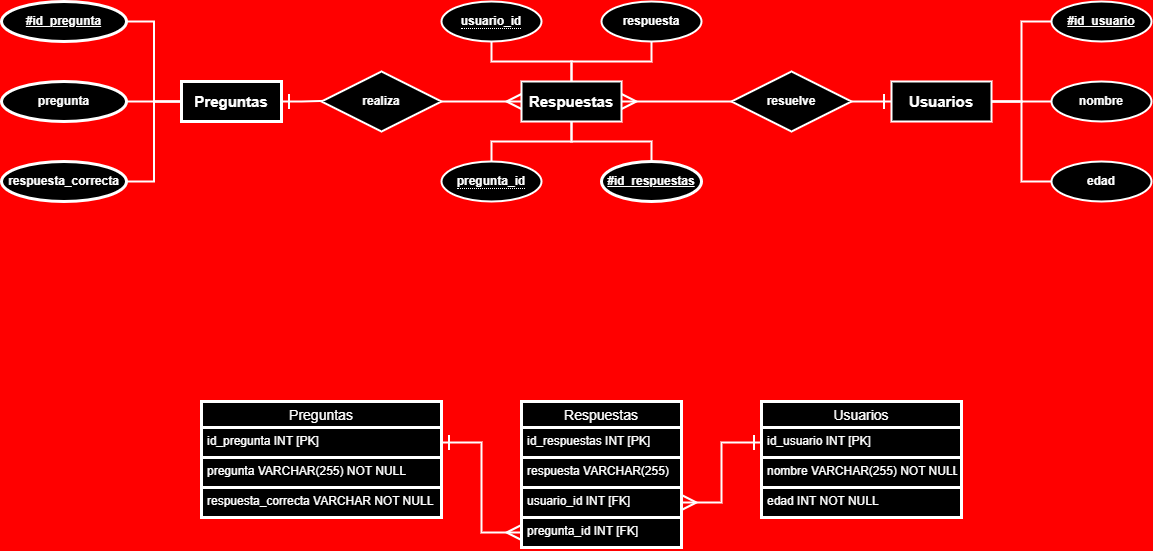

The diagram above was exported from draw.io. Its source (the exported page's mxGraphModel, read from the mxfile embedded in the PNG):
<mxGraphModel dx="1682" dy="315" grid="1" gridSize="10" guides="1" tooltips="1" connect="1" arrows="1" fold="1" page="1" pageScale="1" pageWidth="850" pageHeight="1100" background="#FF0000" math="0" shadow="0">
  <root>
    <mxCell id="0" />
    <mxCell id="1" parent="0" />
    <mxCell id="63" style="edgeStyle=orthogonalEdgeStyle;rounded=0;jumpSize=6;html=1;exitX=1;exitY=0.5;exitDx=0;exitDy=0;entryX=0.067;entryY=0.487;entryDx=0;entryDy=0;strokeWidth=2;startArrow=ERone;startFill=0;endArrow=none;endFill=0;startSize=12;endSize=12;entryPerimeter=0;strokeColor=#FFFFFF;" parent="1" source="2" target="61" edge="1">
      <mxGeometry relative="1" as="geometry" />
    </mxCell>
    <mxCell id="2" value="Preguntas" style="whiteSpace=wrap;html=1;align=center;fontStyle=1;fontSize=15;fontColor=#FFFFFF;strokeColor=#FFFFFF;fillColor=#000000;strokeWidth=3;" parent="1" vertex="1">
      <mxGeometry x="20" y="160" width="100" height="40" as="geometry" />
    </mxCell>
    <mxCell id="3" value="Respuestas" style="whiteSpace=wrap;html=1;align=center;fontStyle=1;fontSize=15;fillColor=#000000;strokeColor=#FFFFFF;strokeWidth=2;fontColor=#FFFFFF;" parent="1" vertex="1">
      <mxGeometry x="360" y="160" width="100" height="40" as="geometry" />
    </mxCell>
    <mxCell id="4" value="Usuarios" style="whiteSpace=wrap;html=1;align=center;fontStyle=1;fontSize=15;fillColor=#000000;strokeWidth=2;strokeColor=#FFFFFF;fontColor=#FFFFFF;" parent="1" vertex="1">
      <mxGeometry x="730" y="160" width="100" height="40" as="geometry" />
    </mxCell>
    <mxCell id="73" style="edgeStyle=orthogonalEdgeStyle;rounded=0;jumpSize=6;html=1;exitX=1;exitY=0.5;exitDx=0;exitDy=0;entryX=0;entryY=0.5;entryDx=0;entryDy=0;strokeWidth=2;fontColor=#FFFFFF;startArrow=none;startFill=0;endArrow=none;endFill=0;startSize=12;endSize=12;strokeColor=#FFFFFF;" parent="1" source="5" target="2" edge="1">
      <mxGeometry relative="1" as="geometry" />
    </mxCell>
    <mxCell id="5" value="#id_pregunta" style="ellipse;whiteSpace=wrap;html=1;align=center;fontStyle=5;fillColor=#000000;strokeWidth=3;strokeColor=#FFFFFF;fontColor=#FFFFFF;" parent="1" vertex="1">
      <mxGeometry x="-160" y="80" width="125" height="40" as="geometry" />
    </mxCell>
    <mxCell id="72" style="edgeStyle=orthogonalEdgeStyle;rounded=0;jumpSize=6;html=1;exitX=1;exitY=0.5;exitDx=0;exitDy=0;entryX=0;entryY=0.5;entryDx=0;entryDy=0;strokeWidth=2;fontColor=#FFFFFF;startArrow=none;startFill=0;endArrow=none;endFill=0;startSize=12;endSize=12;strokeColor=#FFFFFF;" parent="1" source="6" target="2" edge="1">
      <mxGeometry relative="1" as="geometry" />
    </mxCell>
    <mxCell id="6" value="pregunta" style="ellipse;whiteSpace=wrap;html=1;align=center;fontStyle=1;fillColor=#000000;strokeWidth=3;strokeColor=#FFFFFF;fontColor=#FFFFFF;" parent="1" vertex="1">
      <mxGeometry x="-160" y="160" width="125" height="40" as="geometry" />
    </mxCell>
    <mxCell id="74" style="edgeStyle=orthogonalEdgeStyle;rounded=0;jumpSize=6;html=1;exitX=1;exitY=0.5;exitDx=0;exitDy=0;entryX=0;entryY=0.5;entryDx=0;entryDy=0;strokeWidth=2;fontColor=#FFFFFF;startArrow=none;startFill=0;endArrow=none;endFill=0;startSize=12;endSize=12;strokeColor=#FFFFFF;" parent="1" source="7" target="2" edge="1">
      <mxGeometry relative="1" as="geometry" />
    </mxCell>
    <mxCell id="7" value="respuesta_correcta" style="ellipse;whiteSpace=wrap;html=1;align=center;fontStyle=1;fillColor=#000000;strokeWidth=3;strokeColor=#FFFFFF;fontColor=#FFFFFF;" parent="1" vertex="1">
      <mxGeometry x="-160" y="240" width="125" height="40" as="geometry" />
    </mxCell>
    <mxCell id="76" style="edgeStyle=orthogonalEdgeStyle;rounded=0;jumpSize=6;html=1;exitX=0;exitY=0.5;exitDx=0;exitDy=0;entryX=1;entryY=0.5;entryDx=0;entryDy=0;strokeWidth=2;fontColor=#FFFFFF;startArrow=none;startFill=0;endArrow=none;endFill=0;startSize=12;endSize=12;strokeColor=#FFFFFF;" parent="1" source="8" target="4" edge="1">
      <mxGeometry relative="1" as="geometry" />
    </mxCell>
    <mxCell id="8" value="#id_usuario" style="ellipse;whiteSpace=wrap;html=1;align=center;fontStyle=5;fillColor=#000000;strokeColor=#FFFFFF;fontColor=#FFFFFF;fontSize=12;strokeWidth=2;" parent="1" vertex="1">
      <mxGeometry x="890" y="80" width="100" height="40" as="geometry" />
    </mxCell>
    <mxCell id="75" style="edgeStyle=orthogonalEdgeStyle;rounded=0;jumpSize=6;html=1;exitX=0;exitY=0.5;exitDx=0;exitDy=0;entryX=1;entryY=0.5;entryDx=0;entryDy=0;strokeWidth=2;fontColor=#FFFFFF;startArrow=none;startFill=0;endArrow=none;endFill=0;startSize=12;endSize=12;strokeColor=#FFFFFF;" parent="1" source="9" target="4" edge="1">
      <mxGeometry relative="1" as="geometry" />
    </mxCell>
    <mxCell id="9" value="nombre" style="ellipse;whiteSpace=wrap;html=1;align=center;fillColor=#000000;strokeColor=#FFFFFF;fontColor=#FFFFFF;fontStyle=1;fontSize=12;strokeWidth=2;" parent="1" vertex="1">
      <mxGeometry x="890" y="160" width="100" height="40" as="geometry" />
    </mxCell>
    <mxCell id="77" style="edgeStyle=orthogonalEdgeStyle;rounded=0;jumpSize=6;html=1;exitX=0;exitY=0.5;exitDx=0;exitDy=0;entryX=1;entryY=0.5;entryDx=0;entryDy=0;strokeWidth=2;fontColor=#FFFFFF;startArrow=none;startFill=0;endArrow=none;endFill=0;startSize=12;endSize=12;strokeColor=#FFFFFF;" parent="1" source="10" target="4" edge="1">
      <mxGeometry relative="1" as="geometry" />
    </mxCell>
    <mxCell id="10" value="edad" style="ellipse;whiteSpace=wrap;html=1;align=center;fillColor=#000000;strokeColor=#FFFFFF;fontColor=#FFFFFF;fontStyle=1;fontSize=12;strokeWidth=2;" parent="1" vertex="1">
      <mxGeometry x="890" y="240" width="100" height="40" as="geometry" />
    </mxCell>
    <mxCell id="71" style="edgeStyle=orthogonalEdgeStyle;rounded=0;jumpSize=6;html=1;exitX=0.5;exitY=1;exitDx=0;exitDy=0;entryX=0.5;entryY=0;entryDx=0;entryDy=0;strokeWidth=2;fontColor=#FFFFFF;startArrow=none;startFill=0;endArrow=none;endFill=0;startSize=12;endSize=12;strokeColor=#FFFFFF;" parent="1" source="13" target="3" edge="1">
      <mxGeometry relative="1" as="geometry" />
    </mxCell>
    <mxCell id="13" value="respuesta" style="ellipse;whiteSpace=wrap;html=1;align=center;fontStyle=1;fillColor=#000000;strokeColor=#FFFFFF;strokeWidth=2;fontColor=#FFFFFF;" parent="1" vertex="1">
      <mxGeometry x="440" y="80" width="100" height="40" as="geometry" />
    </mxCell>
    <mxCell id="70" style="edgeStyle=orthogonalEdgeStyle;rounded=0;jumpSize=6;html=1;exitX=0.5;exitY=1;exitDx=0;exitDy=0;entryX=0.5;entryY=0;entryDx=0;entryDy=0;strokeWidth=2;fontColor=#FFFFFF;startArrow=none;startFill=0;endArrow=none;endFill=0;startSize=12;endSize=12;strokeColor=#FFFFFF;" parent="1" source="16" target="3" edge="1">
      <mxGeometry relative="1" as="geometry" />
    </mxCell>
    <mxCell id="16" value="&lt;span style=&quot;border-bottom: 1px dotted&quot;&gt;usuario_id&lt;/span&gt;" style="ellipse;whiteSpace=wrap;html=1;align=center;fontStyle=1;fontColor=#FFFFFF;strokeColor=#FFFFFF;strokeWidth=2;fillColor=#000000;" parent="1" vertex="1">
      <mxGeometry x="280" y="80" width="100" height="40" as="geometry" />
    </mxCell>
    <mxCell id="69" style="edgeStyle=orthogonalEdgeStyle;rounded=0;jumpSize=6;html=1;exitX=0.5;exitY=0;exitDx=0;exitDy=0;entryX=0.5;entryY=1;entryDx=0;entryDy=0;strokeWidth=2;fontColor=#FFFFFF;startArrow=none;startFill=0;endArrow=none;endFill=0;startSize=12;endSize=12;strokeColor=#FFFFFF;" parent="1" source="17" target="3" edge="1">
      <mxGeometry relative="1" as="geometry" />
    </mxCell>
    <mxCell id="17" value="&lt;span style=&quot;border-bottom: 1px dotted&quot;&gt;pregunta_id&lt;/span&gt;" style="ellipse;whiteSpace=wrap;html=1;align=center;fontStyle=1;fontColor=#FFFFFF;strokeColor=#FFFFFF;strokeWidth=2;fillColor=#000000;" parent="1" vertex="1">
      <mxGeometry x="280" y="240" width="100" height="40" as="geometry" />
    </mxCell>
    <mxCell id="68" style="edgeStyle=orthogonalEdgeStyle;rounded=0;jumpSize=6;html=1;exitX=0.5;exitY=0;exitDx=0;exitDy=0;entryX=0.5;entryY=1;entryDx=0;entryDy=0;strokeWidth=2;fontColor=#FFFFFF;startArrow=none;startFill=0;endArrow=none;endFill=0;startSize=12;endSize=12;strokeColor=#FFFFFF;" parent="1" source="44" target="3" edge="1">
      <mxGeometry relative="1" as="geometry" />
    </mxCell>
    <mxCell id="44" value="#id_respuestas" style="ellipse;whiteSpace=wrap;html=1;align=center;fontStyle=5;strokeColor=#FFFFFF;strokeWidth=3;fontSize=12;fontColor=#FFFFFF;fillColor=#000000;" parent="1" vertex="1">
      <mxGeometry x="440" y="240" width="100" height="40" as="geometry" />
    </mxCell>
    <mxCell id="45" value="Preguntas" style="swimlane;fontStyle=0;childLayout=stackLayout;horizontal=1;startSize=26;horizontalStack=0;resizeParent=1;resizeParentMax=0;resizeLast=0;collapsible=1;marginBottom=0;align=center;fontSize=14;strokeColor=#FFFFFF;strokeWidth=3;fontColor=#FFFFFF;fillColor=#000000;" parent="1" vertex="1">
      <mxGeometry x="40" y="480" width="240" height="116" as="geometry" />
    </mxCell>
    <mxCell id="46" value="id_pregunta INT [PK]" style="text;strokeColor=#FFFFFF;fillColor=#000000;spacingLeft=4;spacingRight=4;overflow=hidden;rotatable=0;points=[[0,0.5],[1,0.5]];portConstraint=eastwest;fontSize=12;strokeWidth=3;fontColor=#FFFFFF;" parent="45" vertex="1">
      <mxGeometry y="26" width="240" height="30" as="geometry" />
    </mxCell>
    <mxCell id="47" value="pregunta VARCHAR(255) NOT NULL" style="text;strokeColor=#FFFFFF;fillColor=#000000;spacingLeft=4;spacingRight=4;overflow=hidden;rotatable=0;points=[[0,0.5],[1,0.5]];portConstraint=eastwest;fontSize=12;strokeWidth=3;fontColor=#FFFFFF;" parent="45" vertex="1">
      <mxGeometry y="56" width="240" height="30" as="geometry" />
    </mxCell>
    <mxCell id="48" value="respuesta_correcta VARCHAR NOT NULL" style="text;strokeColor=#FFFFFF;fillColor=#000000;spacingLeft=4;spacingRight=4;overflow=hidden;rotatable=0;points=[[0,0.5],[1,0.5]];portConstraint=eastwest;fontSize=12;strokeWidth=3;fontColor=#FFFFFF;" parent="45" vertex="1">
      <mxGeometry y="86" width="240" height="30" as="geometry" />
    </mxCell>
    <mxCell id="49" value="Respuestas" style="swimlane;fontStyle=0;childLayout=stackLayout;horizontal=1;startSize=26;horizontalStack=0;resizeParent=1;resizeParentMax=0;resizeLast=0;collapsible=1;marginBottom=0;align=center;fontSize=14;strokeColor=#FFFFFF;strokeWidth=3;fontColor=#FFFFFF;fillColor=#000000;" parent="1" vertex="1">
      <mxGeometry x="360" y="480" width="160" height="146" as="geometry" />
    </mxCell>
    <mxCell id="50" value="id_respuestas INT [PK]" style="text;strokeColor=#FFFFFF;fillColor=#000000;spacingLeft=4;spacingRight=4;overflow=hidden;rotatable=0;points=[[0,0.5],[1,0.5]];portConstraint=eastwest;fontSize=12;strokeWidth=3;fontColor=#FFFFFF;" parent="49" vertex="1">
      <mxGeometry y="26" width="160" height="30" as="geometry" />
    </mxCell>
    <mxCell id="51" value="respuesta VARCHAR(255)" style="text;strokeColor=#FFFFFF;fillColor=#000000;spacingLeft=4;spacingRight=4;overflow=hidden;rotatable=0;points=[[0,0.5],[1,0.5]];portConstraint=eastwest;fontSize=12;strokeWidth=3;fontColor=#FFFFFF;" parent="49" vertex="1">
      <mxGeometry y="56" width="160" height="30" as="geometry" />
    </mxCell>
    <mxCell id="52" value="usuario_id INT [FK]" style="text;strokeColor=#FFFFFF;fillColor=#000000;spacingLeft=4;spacingRight=4;overflow=hidden;rotatable=0;points=[[0,0.5],[1,0.5]];portConstraint=eastwest;fontSize=12;strokeWidth=3;fontColor=#FFFFFF;" parent="49" vertex="1">
      <mxGeometry y="86" width="160" height="30" as="geometry" />
    </mxCell>
    <mxCell id="57" value="pregunta_id INT [FK]" style="text;strokeColor=#FFFFFF;fillColor=#000000;spacingLeft=4;spacingRight=4;overflow=hidden;rotatable=0;points=[[0,0.5],[1,0.5]];portConstraint=eastwest;fontSize=12;strokeWidth=3;fontColor=#FFFFFF;" parent="49" vertex="1">
      <mxGeometry y="116" width="160" height="30" as="geometry" />
    </mxCell>
    <mxCell id="53" value="Usuarios" style="swimlane;fontStyle=0;childLayout=stackLayout;horizontal=1;startSize=26;horizontalStack=0;resizeParent=1;resizeParentMax=0;resizeLast=0;collapsible=1;marginBottom=0;align=center;fontSize=14;strokeColor=#FFFFFF;strokeWidth=3;fontColor=#FFFFFF;fillColor=#000000;" parent="1" vertex="1">
      <mxGeometry x="600" y="480" width="200" height="116" as="geometry" />
    </mxCell>
    <mxCell id="54" value="id_usuario INT [PK]" style="text;strokeColor=#FFFFFF;fillColor=#000000;spacingLeft=4;spacingRight=4;overflow=hidden;rotatable=0;points=[[0,0.5],[1,0.5]];portConstraint=eastwest;fontSize=12;strokeWidth=3;fontColor=#FFFFFF;" parent="53" vertex="1">
      <mxGeometry y="26" width="200" height="30" as="geometry" />
    </mxCell>
    <mxCell id="55" value="nombre VARCHAR(255) NOT NULL" style="text;strokeColor=#FFFFFF;fillColor=#000000;spacingLeft=4;spacingRight=4;overflow=hidden;rotatable=0;points=[[0,0.5],[1,0.5]];portConstraint=eastwest;fontSize=12;strokeWidth=3;fontColor=#FFFFFF;" parent="53" vertex="1">
      <mxGeometry y="56" width="200" height="30" as="geometry" />
    </mxCell>
    <mxCell id="56" value="edad INT NOT NULL" style="text;strokeColor=#FFFFFF;fillColor=#000000;spacingLeft=4;spacingRight=4;overflow=hidden;rotatable=0;points=[[0,0.5],[1,0.5]];portConstraint=eastwest;fontSize=12;strokeWidth=3;fontColor=#FFFFFF;" parent="53" vertex="1">
      <mxGeometry y="86" width="200" height="30" as="geometry" />
    </mxCell>
    <mxCell id="59" value="" style="edgeStyle=orthogonalEdgeStyle;fontSize=12;html=1;endArrow=ERmany;startArrow=ERone;rounded=0;entryX=0;entryY=0.5;entryDx=0;entryDy=0;exitX=1;exitY=0.5;exitDx=0;exitDy=0;endFill=0;startFill=0;strokeWidth=2;endSize=12;startSize=12;strokeColor=#FFFFFF;" parent="1" source="46" target="57" edge="1">
      <mxGeometry width="100" height="100" relative="1" as="geometry">
        <mxPoint x="210" y="679" as="sourcePoint" />
        <mxPoint x="310" y="579" as="targetPoint" />
      </mxGeometry>
    </mxCell>
    <mxCell id="60" value="" style="edgeStyle=orthogonalEdgeStyle;fontSize=12;html=1;endArrow=ERone;startArrow=ERmany;rounded=0;entryX=0;entryY=0.5;entryDx=0;entryDy=0;exitX=1;exitY=0.5;exitDx=0;exitDy=0;endFill=0;startFill=0;strokeWidth=2;endSize=12;jumpSize=6;startSize=12;strokeColor=#FFFFFF;" parent="1" source="52" target="54" edge="1">
      <mxGeometry width="100" height="100" relative="1" as="geometry">
        <mxPoint x="490" y="719" as="sourcePoint" />
        <mxPoint x="590" y="619" as="targetPoint" />
      </mxGeometry>
    </mxCell>
    <mxCell id="64" style="edgeStyle=orthogonalEdgeStyle;rounded=0;jumpSize=6;html=1;exitX=1;exitY=0.5;exitDx=0;exitDy=0;entryX=0;entryY=0.5;entryDx=0;entryDy=0;strokeWidth=2;startArrow=none;startFill=0;endArrow=ERmany;endFill=0;startSize=12;endSize=12;strokeColor=#FFFFFF;" parent="1" source="61" target="3" edge="1">
      <mxGeometry relative="1" as="geometry" />
    </mxCell>
    <mxCell id="61" value="realiza" style="shape=rhombus;perimeter=rhombusPerimeter;whiteSpace=wrap;html=1;align=center;fontColor=#FFFFFF;strokeWidth=2;strokeColor=#FFFFFF;fillColor=#000000;fontStyle=1" parent="1" vertex="1">
      <mxGeometry x="160" y="150" width="120" height="60" as="geometry" />
    </mxCell>
    <mxCell id="65" style="edgeStyle=orthogonalEdgeStyle;rounded=0;jumpSize=6;html=1;exitX=0;exitY=0.5;exitDx=0;exitDy=0;entryX=1;entryY=0.5;entryDx=0;entryDy=0;strokeWidth=2;startArrow=none;startFill=0;endArrow=ERmany;endFill=0;startSize=12;endSize=12;strokeColor=#FFFFFF;" parent="1" source="62" target="3" edge="1">
      <mxGeometry relative="1" as="geometry" />
    </mxCell>
    <mxCell id="66" style="edgeStyle=orthogonalEdgeStyle;rounded=0;jumpSize=6;html=1;exitX=1;exitY=0.5;exitDx=0;exitDy=0;entryX=0;entryY=0.5;entryDx=0;entryDy=0;strokeWidth=2;startArrow=none;startFill=0;endArrow=ERone;endFill=0;startSize=12;endSize=12;strokeColor=#FFFFFF;" parent="1" source="62" target="4" edge="1">
      <mxGeometry relative="1" as="geometry" />
    </mxCell>
    <mxCell id="62" value="resuelve" style="shape=rhombus;perimeter=rhombusPerimeter;whiteSpace=wrap;html=1;align=center;fillColor=#000000;strokeColor=#FFFFFF;strokeWidth=2;fontStyle=1;fontColor=#FFFFFF;" parent="1" vertex="1">
      <mxGeometry x="570" y="150" width="120" height="60" as="geometry" />
    </mxCell>
  </root>
</mxGraphModel>